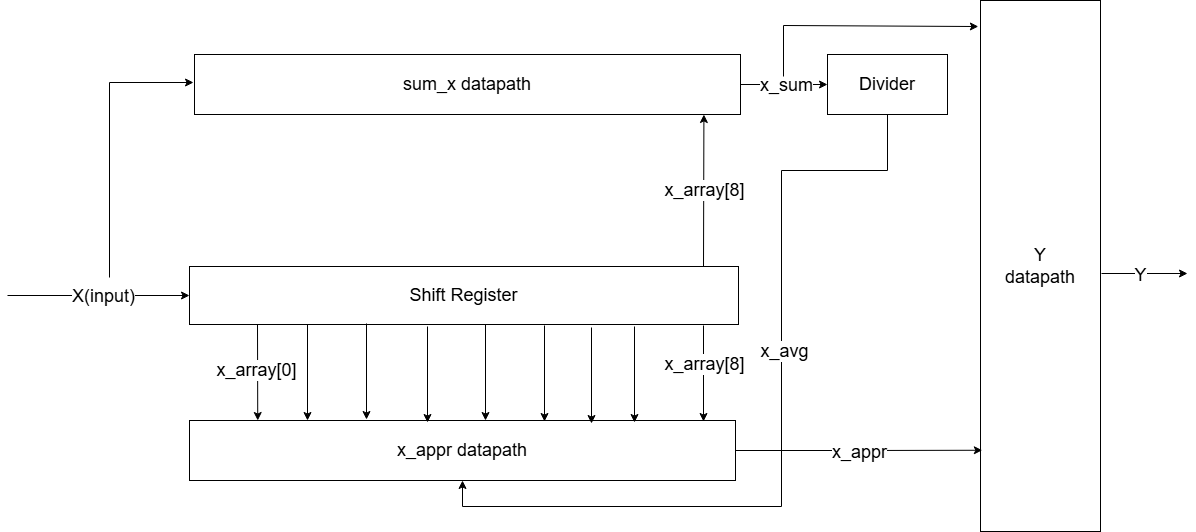

The diagram above was exported from draw.io. Its source (the exported page's mxGraphModel, read from the mxfile embedded in the PNG):
<mxGraphModel dx="1554" dy="829" grid="0" gridSize="10" guides="0" tooltips="1" connect="1" arrows="1" fold="1" page="1" pageScale="1" pageWidth="1200" pageHeight="1920" math="0" shadow="0">
  <root>
    <mxCell id="0" />
    <mxCell id="1" parent="0" />
    <mxCell id="VOy5uA1I1BZtFbzwDuIq-1" value="Shift Register" style="rounded=0;whiteSpace=wrap;html=1;fontSize=18;" vertex="1" parent="1">
      <mxGeometry x="198" y="469" width="549" height="58" as="geometry" />
    </mxCell>
    <mxCell id="VOy5uA1I1BZtFbzwDuIq-2" value="" style="endArrow=classic;html=1;rounded=0;entryX=0;entryY=0.5;entryDx=0;entryDy=0;fontSize=18;" edge="1" parent="1" target="VOy5uA1I1BZtFbzwDuIq-1">
      <mxGeometry width="50" height="50" relative="1" as="geometry">
        <mxPoint x="16" y="498" as="sourcePoint" />
        <mxPoint x="157" y="500" as="targetPoint" />
        <Array as="points" />
      </mxGeometry>
    </mxCell>
    <mxCell id="VOy5uA1I1BZtFbzwDuIq-3" value="X(input)" style="edgeLabel;html=1;align=center;verticalAlign=middle;resizable=0;points=[];fontSize=18;" vertex="1" connectable="0" parent="VOy5uA1I1BZtFbzwDuIq-2">
      <mxGeometry x="0.044" relative="1" as="geometry">
        <mxPoint as="offset" />
      </mxGeometry>
    </mxCell>
    <mxCell id="VOy5uA1I1BZtFbzwDuIq-23" style="edgeStyle=orthogonalEdgeStyle;rounded=0;orthogonalLoop=1;jettySize=auto;html=1;exitX=1;exitY=0.5;exitDx=0;exitDy=0;entryX=0;entryY=0.5;entryDx=0;entryDy=0;fontSize=18;" edge="1" parent="1" source="VOy5uA1I1BZtFbzwDuIq-4" target="VOy5uA1I1BZtFbzwDuIq-9">
      <mxGeometry relative="1" as="geometry" />
    </mxCell>
    <mxCell id="VOy5uA1I1BZtFbzwDuIq-24" value="x_sum" style="edgeLabel;html=1;align=center;verticalAlign=middle;resizable=0;points=[];fontSize=18;" vertex="1" connectable="0" parent="VOy5uA1I1BZtFbzwDuIq-23">
      <mxGeometry x="0.0345" relative="1" as="geometry">
        <mxPoint as="offset" />
      </mxGeometry>
    </mxCell>
    <mxCell id="VOy5uA1I1BZtFbzwDuIq-4" value="&lt;font&gt;sum_x datapath&lt;/font&gt;" style="rounded=0;whiteSpace=wrap;html=1;fontSize=18;" vertex="1" parent="1">
      <mxGeometry x="203" y="257" width="546" height="60" as="geometry" />
    </mxCell>
    <mxCell id="VOy5uA1I1BZtFbzwDuIq-5" value="" style="endArrow=classic;html=1;rounded=0;fontSize=18;" edge="1" parent="1">
      <mxGeometry width="50" height="50" relative="1" as="geometry">
        <mxPoint x="118" y="480" as="sourcePoint" />
        <mxPoint x="202" y="285" as="targetPoint" />
        <Array as="points">
          <mxPoint x="118" y="285" />
        </Array>
      </mxGeometry>
    </mxCell>
    <mxCell id="VOy5uA1I1BZtFbzwDuIq-6" value="" style="endArrow=classic;html=1;rounded=0;entryX=0.933;entryY=1;entryDx=0;entryDy=0;entryPerimeter=0;fontSize=18;" edge="1" parent="1" target="VOy5uA1I1BZtFbzwDuIq-4">
      <mxGeometry width="50" height="50" relative="1" as="geometry">
        <mxPoint x="712" y="469" as="sourcePoint" />
        <mxPoint x="762" y="419" as="targetPoint" />
      </mxGeometry>
    </mxCell>
    <mxCell id="VOy5uA1I1BZtFbzwDuIq-8" value="&lt;font&gt;x_array[8]&lt;/font&gt;" style="edgeLabel;html=1;align=center;verticalAlign=middle;resizable=0;points=[];fontSize=18;" vertex="1" connectable="0" parent="VOy5uA1I1BZtFbzwDuIq-6">
      <mxGeometry x="0.0079" relative="1" as="geometry">
        <mxPoint as="offset" />
      </mxGeometry>
    </mxCell>
    <mxCell id="VOy5uA1I1BZtFbzwDuIq-25" style="edgeStyle=orthogonalEdgeStyle;rounded=0;orthogonalLoop=1;jettySize=auto;html=1;entryX=0.5;entryY=1;entryDx=0;entryDy=0;fontSize=18;" edge="1" parent="1" source="VOy5uA1I1BZtFbzwDuIq-9" target="VOy5uA1I1BZtFbzwDuIq-10">
      <mxGeometry relative="1" as="geometry">
        <Array as="points">
          <mxPoint x="896" y="373" />
          <mxPoint x="790" y="373" />
          <mxPoint x="790" y="709" />
          <mxPoint x="471" y="709" />
        </Array>
      </mxGeometry>
    </mxCell>
    <mxCell id="VOy5uA1I1BZtFbzwDuIq-26" value="x_avg" style="edgeLabel;html=1;align=center;verticalAlign=middle;resizable=0;points=[];fontSize=18;" vertex="1" connectable="0" parent="VOy5uA1I1BZtFbzwDuIq-25">
      <mxGeometry x="0.05" relative="1" as="geometry">
        <mxPoint x="2" y="-101" as="offset" />
      </mxGeometry>
    </mxCell>
    <mxCell id="VOy5uA1I1BZtFbzwDuIq-9" value="&lt;font&gt;Divider&lt;/font&gt;" style="rounded=0;whiteSpace=wrap;html=1;fontSize=18;" vertex="1" parent="1">
      <mxGeometry x="836" y="257" width="120" height="60" as="geometry" />
    </mxCell>
    <mxCell id="VOy5uA1I1BZtFbzwDuIq-10" value="&lt;font&gt;x_appr datapath&lt;/font&gt;" style="rounded=0;whiteSpace=wrap;html=1;fontSize=18;" vertex="1" parent="1">
      <mxGeometry x="198" y="623" width="546" height="60" as="geometry" />
    </mxCell>
    <mxCell id="VOy5uA1I1BZtFbzwDuIq-11" value="" style="endArrow=classic;html=1;rounded=0;entryX=0.125;entryY=0;entryDx=0;entryDy=0;entryPerimeter=0;fontSize=18;" edge="1" parent="1" target="VOy5uA1I1BZtFbzwDuIq-10">
      <mxGeometry width="50" height="50" relative="1" as="geometry">
        <mxPoint x="266" y="527" as="sourcePoint" />
        <mxPoint x="316" y="477" as="targetPoint" />
      </mxGeometry>
    </mxCell>
    <mxCell id="VOy5uA1I1BZtFbzwDuIq-20" value="&lt;font&gt;x_array[0]&lt;/font&gt;" style="edgeLabel;html=1;align=center;verticalAlign=middle;resizable=0;points=[];fontSize=18;" vertex="1" connectable="0" parent="VOy5uA1I1BZtFbzwDuIq-11">
      <mxGeometry x="-0.0584" y="-2" relative="1" as="geometry">
        <mxPoint as="offset" />
      </mxGeometry>
    </mxCell>
    <mxCell id="VOy5uA1I1BZtFbzwDuIq-12" value="" style="endArrow=classic;html=1;rounded=0;entryX=0.125;entryY=0;entryDx=0;entryDy=0;entryPerimeter=0;fontSize=18;" edge="1" parent="1">
      <mxGeometry width="50" height="50" relative="1" as="geometry">
        <mxPoint x="494" y="527" as="sourcePoint" />
        <mxPoint x="494" y="623" as="targetPoint" />
      </mxGeometry>
    </mxCell>
    <mxCell id="VOy5uA1I1BZtFbzwDuIq-13" value="" style="endArrow=classic;html=1;rounded=0;entryX=0.125;entryY=0;entryDx=0;entryDy=0;entryPerimeter=0;fontSize=18;" edge="1" parent="1">
      <mxGeometry width="50" height="50" relative="1" as="geometry">
        <mxPoint x="553" y="528" as="sourcePoint" />
        <mxPoint x="553" y="624" as="targetPoint" />
      </mxGeometry>
    </mxCell>
    <mxCell id="VOy5uA1I1BZtFbzwDuIq-14" value="" style="endArrow=classic;html=1;rounded=0;entryX=0.125;entryY=0;entryDx=0;entryDy=0;entryPerimeter=0;fontSize=18;" edge="1" parent="1">
      <mxGeometry width="50" height="50" relative="1" as="geometry">
        <mxPoint x="643" y="529" as="sourcePoint" />
        <mxPoint x="643" y="625" as="targetPoint" />
      </mxGeometry>
    </mxCell>
    <mxCell id="VOy5uA1I1BZtFbzwDuIq-15" value="" style="endArrow=classic;html=1;rounded=0;entryX=0.125;entryY=0;entryDx=0;entryDy=0;entryPerimeter=0;fontSize=18;" edge="1" parent="1">
      <mxGeometry width="50" height="50" relative="1" as="geometry">
        <mxPoint x="712" y="528" as="sourcePoint" />
        <mxPoint x="712" y="624" as="targetPoint" />
      </mxGeometry>
    </mxCell>
    <mxCell id="VOy5uA1I1BZtFbzwDuIq-21" value="&lt;font&gt;x_array[8]&lt;/font&gt;" style="edgeLabel;html=1;align=center;verticalAlign=middle;resizable=0;points=[];fontSize=18;" vertex="1" connectable="0" parent="VOy5uA1I1BZtFbzwDuIq-15">
      <mxGeometry x="-0.2042" relative="1" as="geometry">
        <mxPoint as="offset" />
      </mxGeometry>
    </mxCell>
    <mxCell id="VOy5uA1I1BZtFbzwDuIq-16" value="" style="endArrow=classic;html=1;rounded=0;entryX=0.125;entryY=0;entryDx=0;entryDy=0;entryPerimeter=0;fontSize=18;" edge="1" parent="1">
      <mxGeometry width="50" height="50" relative="1" as="geometry">
        <mxPoint x="316" y="527" as="sourcePoint" />
        <mxPoint x="316" y="623" as="targetPoint" />
      </mxGeometry>
    </mxCell>
    <mxCell id="VOy5uA1I1BZtFbzwDuIq-17" value="" style="endArrow=classic;html=1;rounded=0;entryX=0.125;entryY=0;entryDx=0;entryDy=0;entryPerimeter=0;fontSize=18;" edge="1" parent="1">
      <mxGeometry width="50" height="50" relative="1" as="geometry">
        <mxPoint x="375" y="526" as="sourcePoint" />
        <mxPoint x="375" y="622" as="targetPoint" />
      </mxGeometry>
    </mxCell>
    <mxCell id="VOy5uA1I1BZtFbzwDuIq-18" value="" style="endArrow=classic;html=1;rounded=0;entryX=0.125;entryY=0;entryDx=0;entryDy=0;entryPerimeter=0;fontSize=18;" edge="1" parent="1">
      <mxGeometry width="50" height="50" relative="1" as="geometry">
        <mxPoint x="436" y="529" as="sourcePoint" />
        <mxPoint x="436" y="625" as="targetPoint" />
      </mxGeometry>
    </mxCell>
    <mxCell id="VOy5uA1I1BZtFbzwDuIq-19" value="" style="endArrow=classic;html=1;rounded=0;entryX=0.125;entryY=0;entryDx=0;entryDy=0;entryPerimeter=0;fontSize=18;" edge="1" parent="1">
      <mxGeometry width="50" height="50" relative="1" as="geometry">
        <mxPoint x="600" y="530" as="sourcePoint" />
        <mxPoint x="600" y="626" as="targetPoint" />
      </mxGeometry>
    </mxCell>
    <mxCell id="VOy5uA1I1BZtFbzwDuIq-27" value="Y&lt;div&gt;datapath&lt;/div&gt;" style="rounded=0;whiteSpace=wrap;html=1;fontSize=18;" vertex="1" parent="1">
      <mxGeometry x="989" y="203" width="120" height="531" as="geometry" />
    </mxCell>
    <mxCell id="VOy5uA1I1BZtFbzwDuIq-31" value="" style="endArrow=classic;html=1;rounded=0;entryX=-0.018;entryY=0.049;entryDx=0;entryDy=0;entryPerimeter=0;fontSize=18;" edge="1" parent="1" target="VOy5uA1I1BZtFbzwDuIq-27">
      <mxGeometry width="50" height="50" relative="1" as="geometry">
        <mxPoint x="792" y="279" as="sourcePoint" />
        <mxPoint x="983" y="225" as="targetPoint" />
        <Array as="points">
          <mxPoint x="792" y="228" />
        </Array>
      </mxGeometry>
    </mxCell>
    <mxCell id="VOy5uA1I1BZtFbzwDuIq-32" style="edgeStyle=orthogonalEdgeStyle;rounded=0;orthogonalLoop=1;jettySize=auto;html=1;entryX=0.015;entryY=0.847;entryDx=0;entryDy=0;entryPerimeter=0;fontSize=18;" edge="1" parent="1" source="VOy5uA1I1BZtFbzwDuIq-10" target="VOy5uA1I1BZtFbzwDuIq-27">
      <mxGeometry relative="1" as="geometry" />
    </mxCell>
    <mxCell id="VOy5uA1I1BZtFbzwDuIq-33" value="x_appr" style="edgeLabel;html=1;align=center;verticalAlign=middle;resizable=0;points=[];fontSize=18;" vertex="1" connectable="0" parent="VOy5uA1I1BZtFbzwDuIq-32">
      <mxGeometry x="0.0065" y="-2" relative="1" as="geometry">
        <mxPoint as="offset" />
      </mxGeometry>
    </mxCell>
    <mxCell id="VOy5uA1I1BZtFbzwDuIq-35" value="" style="endArrow=classic;html=1;rounded=0;" edge="1" parent="1">
      <mxGeometry width="50" height="50" relative="1" as="geometry">
        <mxPoint x="1110" y="476" as="sourcePoint" />
        <mxPoint x="1196" y="476" as="targetPoint" />
      </mxGeometry>
    </mxCell>
    <mxCell id="VOy5uA1I1BZtFbzwDuIq-36" value="&lt;font style=&quot;font-size: 18px;&quot;&gt;Y&lt;/font&gt;" style="edgeLabel;html=1;align=center;verticalAlign=middle;resizable=0;points=[];" vertex="1" connectable="0" parent="VOy5uA1I1BZtFbzwDuIq-35">
      <mxGeometry x="-0.1163" y="-1" relative="1" as="geometry">
        <mxPoint as="offset" />
      </mxGeometry>
    </mxCell>
  </root>
</mxGraphModel>